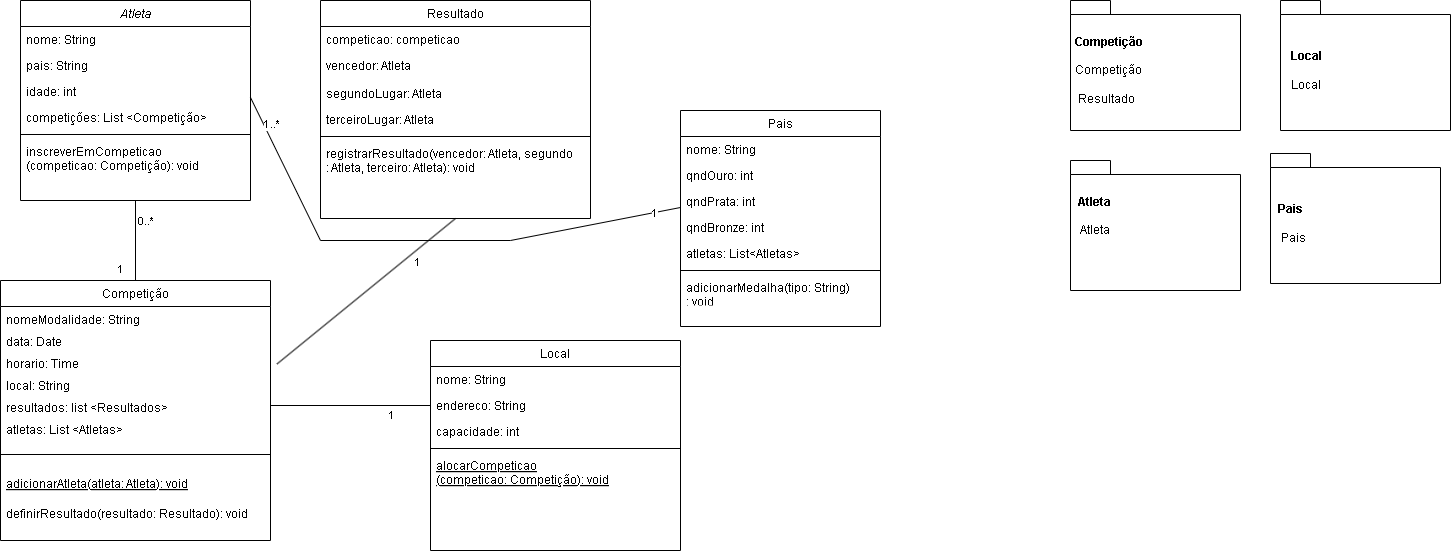

The diagram above was exported from draw.io. Its source (the exported page's mxGraphModel, read from the mxfile embedded in the PNG):
<mxGraphModel dx="1921" dy="888" grid="1" gridSize="10" guides="1" tooltips="1" connect="1" arrows="1" fold="1" page="1" pageScale="1" pageWidth="827" pageHeight="1169" math="0" shadow="0">
  <root>
    <mxCell id="WIyWlLk6GJQsqaUBKTNV-0" />
    <mxCell id="WIyWlLk6GJQsqaUBKTNV-1" parent="WIyWlLk6GJQsqaUBKTNV-0" />
    <mxCell id="zkfFHV4jXpPFQw0GAbJ--0" value="Atleta" style="swimlane;fontStyle=2;align=center;verticalAlign=top;childLayout=stackLayout;horizontal=1;startSize=26;horizontalStack=0;resizeParent=1;resizeLast=0;collapsible=1;marginBottom=0;rounded=0;shadow=0;strokeWidth=1;" parent="WIyWlLk6GJQsqaUBKTNV-1" vertex="1">
      <mxGeometry x="50" y="20" width="230" height="200" as="geometry">
        <mxRectangle x="230" y="140" width="160" height="26" as="alternateBounds" />
      </mxGeometry>
    </mxCell>
    <mxCell id="zkfFHV4jXpPFQw0GAbJ--1" value="nome: String" style="text;align=left;verticalAlign=top;spacingLeft=4;spacingRight=4;overflow=hidden;rotatable=0;points=[[0,0.5],[1,0.5]];portConstraint=eastwest;" parent="zkfFHV4jXpPFQw0GAbJ--0" vertex="1">
      <mxGeometry y="26" width="230" height="26" as="geometry" />
    </mxCell>
    <mxCell id="zkfFHV4jXpPFQw0GAbJ--2" value="pais: String" style="text;align=left;verticalAlign=top;spacingLeft=4;spacingRight=4;overflow=hidden;rotatable=0;points=[[0,0.5],[1,0.5]];portConstraint=eastwest;rounded=0;shadow=0;html=0;" parent="zkfFHV4jXpPFQw0GAbJ--0" vertex="1">
      <mxGeometry y="52" width="230" height="26" as="geometry" />
    </mxCell>
    <mxCell id="zkfFHV4jXpPFQw0GAbJ--3" value="idade: int" style="text;align=left;verticalAlign=top;spacingLeft=4;spacingRight=4;overflow=hidden;rotatable=0;points=[[0,0.5],[1,0.5]];portConstraint=eastwest;rounded=0;shadow=0;html=0;" parent="zkfFHV4jXpPFQw0GAbJ--0" vertex="1">
      <mxGeometry y="78" width="230" height="26" as="geometry" />
    </mxCell>
    <mxCell id="mBKfoYcuK_oJjjbBRJjW-36" value="competições: List &lt;Competição&gt;" style="text;align=left;verticalAlign=top;spacingLeft=4;spacingRight=4;overflow=hidden;rotatable=0;points=[[0,0.5],[1,0.5]];portConstraint=eastwest;rounded=0;shadow=0;html=0;" parent="zkfFHV4jXpPFQw0GAbJ--0" vertex="1">
      <mxGeometry y="104" width="230" height="26" as="geometry" />
    </mxCell>
    <mxCell id="zkfFHV4jXpPFQw0GAbJ--4" value="" style="line;html=1;strokeWidth=1;align=left;verticalAlign=middle;spacingTop=-1;spacingLeft=3;spacingRight=3;rotatable=0;labelPosition=right;points=[];portConstraint=eastwest;" parent="zkfFHV4jXpPFQw0GAbJ--0" vertex="1">
      <mxGeometry y="130" width="230" height="8" as="geometry" />
    </mxCell>
    <mxCell id="zkfFHV4jXpPFQw0GAbJ--5" value="inscreverEmCompeticao&#10;(competicao: Competição): void" style="text;align=left;verticalAlign=top;spacingLeft=4;spacingRight=4;overflow=hidden;rotatable=0;points=[[0,0.5],[1,0.5]];portConstraint=eastwest;" parent="zkfFHV4jXpPFQw0GAbJ--0" vertex="1">
      <mxGeometry y="138" width="230" height="42" as="geometry" />
    </mxCell>
    <mxCell id="zkfFHV4jXpPFQw0GAbJ--6" value="Competição" style="swimlane;fontStyle=0;align=center;verticalAlign=top;childLayout=stackLayout;horizontal=1;startSize=26;horizontalStack=0;resizeParent=1;resizeLast=0;collapsible=1;marginBottom=0;rounded=0;shadow=0;strokeWidth=1;" parent="WIyWlLk6GJQsqaUBKTNV-1" vertex="1">
      <mxGeometry x="30" y="300" width="270" height="260" as="geometry">
        <mxRectangle x="130" y="380" width="160" height="26" as="alternateBounds" />
      </mxGeometry>
    </mxCell>
    <mxCell id="zkfFHV4jXpPFQw0GAbJ--7" value="nomeModalidade: String" style="text;align=left;verticalAlign=top;spacingLeft=4;spacingRight=4;overflow=hidden;rotatable=0;points=[[0,0.5],[1,0.5]];portConstraint=eastwest;" parent="zkfFHV4jXpPFQw0GAbJ--6" vertex="1">
      <mxGeometry y="26" width="270" height="22" as="geometry" />
    </mxCell>
    <mxCell id="mBKfoYcuK_oJjjbBRJjW-31" value="data: Date" style="text;align=left;verticalAlign=top;spacingLeft=4;spacingRight=4;overflow=hidden;rotatable=0;points=[[0,0.5],[1,0.5]];portConstraint=eastwest;" parent="zkfFHV4jXpPFQw0GAbJ--6" vertex="1">
      <mxGeometry y="48" width="270" height="22" as="geometry" />
    </mxCell>
    <mxCell id="mBKfoYcuK_oJjjbBRJjW-32" value="horario: Time" style="text;align=left;verticalAlign=top;spacingLeft=4;spacingRight=4;overflow=hidden;rotatable=0;points=[[0,0.5],[1,0.5]];portConstraint=eastwest;" parent="zkfFHV4jXpPFQw0GAbJ--6" vertex="1">
      <mxGeometry y="70" width="270" height="22" as="geometry" />
    </mxCell>
    <mxCell id="mBKfoYcuK_oJjjbBRJjW-33" value="local: String" style="text;align=left;verticalAlign=top;spacingLeft=4;spacingRight=4;overflow=hidden;rotatable=0;points=[[0,0.5],[1,0.5]];portConstraint=eastwest;" parent="zkfFHV4jXpPFQw0GAbJ--6" vertex="1">
      <mxGeometry y="92" width="270" height="22" as="geometry" />
    </mxCell>
    <mxCell id="mBKfoYcuK_oJjjbBRJjW-35" value="resultados: list &lt;Resultados&gt;" style="text;align=left;verticalAlign=top;spacingLeft=4;spacingRight=4;overflow=hidden;rotatable=0;points=[[0,0.5],[1,0.5]];portConstraint=eastwest;" parent="zkfFHV4jXpPFQw0GAbJ--6" vertex="1">
      <mxGeometry y="114" width="270" height="22" as="geometry" />
    </mxCell>
    <mxCell id="mBKfoYcuK_oJjjbBRJjW-34" value="atletas: List &lt;Atletas&gt;" style="text;align=left;verticalAlign=top;spacingLeft=4;spacingRight=4;overflow=hidden;rotatable=0;points=[[0,0.5],[1,0.5]];portConstraint=eastwest;" parent="zkfFHV4jXpPFQw0GAbJ--6" vertex="1">
      <mxGeometry y="136" width="270" height="22" as="geometry" />
    </mxCell>
    <mxCell id="zkfFHV4jXpPFQw0GAbJ--9" value="" style="line;html=1;strokeWidth=1;align=left;verticalAlign=middle;spacingTop=-1;spacingLeft=3;spacingRight=3;rotatable=0;labelPosition=right;points=[];portConstraint=eastwest;" parent="zkfFHV4jXpPFQw0GAbJ--6" vertex="1">
      <mxGeometry y="158" width="270" height="32" as="geometry" />
    </mxCell>
    <mxCell id="zkfFHV4jXpPFQw0GAbJ--10" value="adicionarAtleta(atleta: Atleta): void" style="text;align=left;verticalAlign=top;spacingLeft=4;spacingRight=4;overflow=hidden;rotatable=0;points=[[0,0.5],[1,0.5]];portConstraint=eastwest;fontStyle=4" parent="zkfFHV4jXpPFQw0GAbJ--6" vertex="1">
      <mxGeometry y="190" width="270" height="30" as="geometry" />
    </mxCell>
    <mxCell id="zkfFHV4jXpPFQw0GAbJ--11" value="definirResultado(resultado: Resultado): void" style="text;align=left;verticalAlign=top;spacingLeft=4;spacingRight=4;overflow=hidden;rotatable=0;points=[[0,0.5],[1,0.5]];portConstraint=eastwest;" parent="zkfFHV4jXpPFQw0GAbJ--6" vertex="1">
      <mxGeometry y="220" width="270" height="26" as="geometry" />
    </mxCell>
    <mxCell id="zkfFHV4jXpPFQw0GAbJ--13" value="Local" style="swimlane;fontStyle=0;align=center;verticalAlign=top;childLayout=stackLayout;horizontal=1;startSize=26;horizontalStack=0;resizeParent=1;resizeLast=0;collapsible=1;marginBottom=0;rounded=0;shadow=0;strokeWidth=1;" parent="WIyWlLk6GJQsqaUBKTNV-1" vertex="1">
      <mxGeometry x="460" y="360" width="250" height="210" as="geometry">
        <mxRectangle x="340" y="380" width="170" height="26" as="alternateBounds" />
      </mxGeometry>
    </mxCell>
    <mxCell id="zkfFHV4jXpPFQw0GAbJ--14" value="nome: String&#10;" style="text;align=left;verticalAlign=top;spacingLeft=4;spacingRight=4;overflow=hidden;rotatable=0;points=[[0,0.5],[1,0.5]];portConstraint=eastwest;" parent="zkfFHV4jXpPFQw0GAbJ--13" vertex="1">
      <mxGeometry y="26" width="250" height="26" as="geometry" />
    </mxCell>
    <mxCell id="mBKfoYcuK_oJjjbBRJjW-38" value="endereco: String" style="text;align=left;verticalAlign=top;spacingLeft=4;spacingRight=4;overflow=hidden;rotatable=0;points=[[0,0.5],[1,0.5]];portConstraint=eastwest;" parent="zkfFHV4jXpPFQw0GAbJ--13" vertex="1">
      <mxGeometry y="52" width="250" height="26" as="geometry" />
    </mxCell>
    <mxCell id="mBKfoYcuK_oJjjbBRJjW-39" value="capacidade: int" style="text;align=left;verticalAlign=top;spacingLeft=4;spacingRight=4;overflow=hidden;rotatable=0;points=[[0,0.5],[1,0.5]];portConstraint=eastwest;" parent="zkfFHV4jXpPFQw0GAbJ--13" vertex="1">
      <mxGeometry y="78" width="250" height="26" as="geometry" />
    </mxCell>
    <mxCell id="zkfFHV4jXpPFQw0GAbJ--15" value="" style="line;html=1;strokeWidth=1;align=left;verticalAlign=middle;spacingTop=-1;spacingLeft=3;spacingRight=3;rotatable=0;labelPosition=right;points=[];portConstraint=eastwest;" parent="zkfFHV4jXpPFQw0GAbJ--13" vertex="1">
      <mxGeometry y="104" width="250" height="8" as="geometry" />
    </mxCell>
    <mxCell id="mBKfoYcuK_oJjjbBRJjW-40" value="alocarCompeticao&#10;(competicao: Competição): void" style="text;align=left;verticalAlign=top;spacingLeft=4;spacingRight=4;overflow=hidden;rotatable=0;points=[[0,0.5],[1,0.5]];portConstraint=eastwest;fontStyle=4" parent="zkfFHV4jXpPFQw0GAbJ--13" vertex="1">
      <mxGeometry y="112" width="250" height="30" as="geometry" />
    </mxCell>
    <mxCell id="zkfFHV4jXpPFQw0GAbJ--17" value="Resultado" style="swimlane;fontStyle=0;align=center;verticalAlign=top;childLayout=stackLayout;horizontal=1;startSize=26;horizontalStack=0;resizeParent=1;resizeLast=0;collapsible=1;marginBottom=0;rounded=0;shadow=0;strokeWidth=1;" parent="WIyWlLk6GJQsqaUBKTNV-1" vertex="1">
      <mxGeometry x="350" y="20" width="270" height="218" as="geometry">
        <mxRectangle x="550" y="140" width="160" height="26" as="alternateBounds" />
      </mxGeometry>
    </mxCell>
    <mxCell id="zkfFHV4jXpPFQw0GAbJ--18" value="competicao: competicao" style="text;align=left;verticalAlign=top;spacingLeft=4;spacingRight=4;overflow=hidden;rotatable=0;points=[[0,0.5],[1,0.5]];portConstraint=eastwest;" parent="zkfFHV4jXpPFQw0GAbJ--17" vertex="1">
      <mxGeometry y="26" width="270" height="26" as="geometry" />
    </mxCell>
    <mxCell id="zkfFHV4jXpPFQw0GAbJ--19" value="vencedor: Atleta" style="text;align=left;verticalAlign=top;spacingLeft=4;spacingRight=4;overflow=hidden;rotatable=0;points=[[0,0.5],[1,0.5]];portConstraint=eastwest;rounded=0;shadow=0;html=0;" parent="zkfFHV4jXpPFQw0GAbJ--17" vertex="1">
      <mxGeometry y="52" width="270" height="28" as="geometry" />
    </mxCell>
    <mxCell id="zkfFHV4jXpPFQw0GAbJ--20" value="segundoLugar: Atleta" style="text;align=left;verticalAlign=top;spacingLeft=4;spacingRight=4;overflow=hidden;rotatable=0;points=[[0,0.5],[1,0.5]];portConstraint=eastwest;rounded=0;shadow=0;html=0;" parent="zkfFHV4jXpPFQw0GAbJ--17" vertex="1">
      <mxGeometry y="80" width="270" height="26" as="geometry" />
    </mxCell>
    <mxCell id="zkfFHV4jXpPFQw0GAbJ--21" value="terceiroLugar: Atleta" style="text;align=left;verticalAlign=top;spacingLeft=4;spacingRight=4;overflow=hidden;rotatable=0;points=[[0,0.5],[1,0.5]];portConstraint=eastwest;rounded=0;shadow=0;html=0;" parent="zkfFHV4jXpPFQw0GAbJ--17" vertex="1">
      <mxGeometry y="106" width="270" height="26" as="geometry" />
    </mxCell>
    <mxCell id="zkfFHV4jXpPFQw0GAbJ--23" value="" style="line;html=1;strokeWidth=1;align=left;verticalAlign=middle;spacingTop=-1;spacingLeft=3;spacingRight=3;rotatable=0;labelPosition=right;points=[];portConstraint=eastwest;" parent="zkfFHV4jXpPFQw0GAbJ--17" vertex="1">
      <mxGeometry y="132" width="270" height="8" as="geometry" />
    </mxCell>
    <mxCell id="zkfFHV4jXpPFQw0GAbJ--24" value="registrarResultado(vencedor: Atleta, segundo&#10;: Atleta, terceiro: Atleta): void" style="text;align=left;verticalAlign=top;spacingLeft=4;spacingRight=4;overflow=hidden;rotatable=0;points=[[0,0.5],[1,0.5]];portConstraint=eastwest;" parent="zkfFHV4jXpPFQw0GAbJ--17" vertex="1">
      <mxGeometry y="140" width="270" height="50" as="geometry" />
    </mxCell>
    <mxCell id="mBKfoYcuK_oJjjbBRJjW-41" value="Pais" style="swimlane;fontStyle=0;align=center;verticalAlign=top;childLayout=stackLayout;horizontal=1;startSize=26;horizontalStack=0;resizeParent=1;resizeLast=0;collapsible=1;marginBottom=0;rounded=0;shadow=0;strokeWidth=1;" parent="WIyWlLk6GJQsqaUBKTNV-1" vertex="1">
      <mxGeometry x="710" y="130" width="200" height="216" as="geometry">
        <mxRectangle x="550" y="140" width="160" height="26" as="alternateBounds" />
      </mxGeometry>
    </mxCell>
    <mxCell id="mBKfoYcuK_oJjjbBRJjW-42" value="nome: String" style="text;align=left;verticalAlign=top;spacingLeft=4;spacingRight=4;overflow=hidden;rotatable=0;points=[[0,0.5],[1,0.5]];portConstraint=eastwest;" parent="mBKfoYcuK_oJjjbBRJjW-41" vertex="1">
      <mxGeometry y="26" width="200" height="26" as="geometry" />
    </mxCell>
    <mxCell id="mBKfoYcuK_oJjjbBRJjW-43" value="qndOuro: int" style="text;align=left;verticalAlign=top;spacingLeft=4;spacingRight=4;overflow=hidden;rotatable=0;points=[[0,0.5],[1,0.5]];portConstraint=eastwest;rounded=0;shadow=0;html=0;" parent="mBKfoYcuK_oJjjbBRJjW-41" vertex="1">
      <mxGeometry y="52" width="200" height="26" as="geometry" />
    </mxCell>
    <mxCell id="mBKfoYcuK_oJjjbBRJjW-44" value="qndPrata: int" style="text;align=left;verticalAlign=top;spacingLeft=4;spacingRight=4;overflow=hidden;rotatable=0;points=[[0,0.5],[1,0.5]];portConstraint=eastwest;rounded=0;shadow=0;html=0;" parent="mBKfoYcuK_oJjjbBRJjW-41" vertex="1">
      <mxGeometry y="78" width="200" height="26" as="geometry" />
    </mxCell>
    <mxCell id="mBKfoYcuK_oJjjbBRJjW-45" value="qndBronze: int" style="text;align=left;verticalAlign=top;spacingLeft=4;spacingRight=4;overflow=hidden;rotatable=0;points=[[0,0.5],[1,0.5]];portConstraint=eastwest;rounded=0;shadow=0;html=0;" parent="mBKfoYcuK_oJjjbBRJjW-41" vertex="1">
      <mxGeometry y="104" width="200" height="26" as="geometry" />
    </mxCell>
    <mxCell id="mBKfoYcuK_oJjjbBRJjW-46" value="atletas: List&lt;Atletas&gt;" style="text;align=left;verticalAlign=top;spacingLeft=4;spacingRight=4;overflow=hidden;rotatable=0;points=[[0,0.5],[1,0.5]];portConstraint=eastwest;rounded=0;shadow=0;html=0;" parent="mBKfoYcuK_oJjjbBRJjW-41" vertex="1">
      <mxGeometry y="130" width="200" height="26" as="geometry" />
    </mxCell>
    <mxCell id="mBKfoYcuK_oJjjbBRJjW-47" value="" style="line;html=1;strokeWidth=1;align=left;verticalAlign=middle;spacingTop=-1;spacingLeft=3;spacingRight=3;rotatable=0;labelPosition=right;points=[];portConstraint=eastwest;" parent="mBKfoYcuK_oJjjbBRJjW-41" vertex="1">
      <mxGeometry y="156" width="200" height="8" as="geometry" />
    </mxCell>
    <mxCell id="mBKfoYcuK_oJjjbBRJjW-48" value="adicionarMedalha(tipo: String)&#10;: void" style="text;align=left;verticalAlign=top;spacingLeft=4;spacingRight=4;overflow=hidden;rotatable=0;points=[[0,0.5],[1,0.5]];portConstraint=eastwest;" parent="mBKfoYcuK_oJjjbBRJjW-41" vertex="1">
      <mxGeometry y="164" width="200" height="26" as="geometry" />
    </mxCell>
    <mxCell id="mBKfoYcuK_oJjjbBRJjW-59" value="&amp;nbsp;Competição&lt;br&gt;&lt;br&gt;&lt;div style=&quot;&quot;&gt;&lt;span style=&quot;background-color: initial; font-weight: normal;&quot;&gt;&amp;nbsp;Competição&lt;br&gt;&lt;br&gt;&lt;/span&gt;&lt;/div&gt;&lt;div style=&quot;&quot;&gt;&lt;span style=&quot;background-color: initial; font-weight: normal;&quot;&gt;&amp;nbsp; Resultado&lt;/span&gt;&lt;/div&gt;" style="shape=folder;fontStyle=1;spacingTop=10;tabWidth=40;tabHeight=14;tabPosition=left;html=1;whiteSpace=wrap;align=left;" parent="WIyWlLk6GJQsqaUBKTNV-1" vertex="1">
      <mxGeometry x="1100" y="20" width="170" height="130" as="geometry" />
    </mxCell>
    <mxCell id="mBKfoYcuK_oJjjbBRJjW-60" value="&amp;nbsp; &amp;nbsp;Local&lt;br&gt;&lt;br&gt;&lt;span style=&quot;font-weight: normal;&quot;&gt;&amp;nbsp; &amp;nbsp;Local&lt;/span&gt;" style="shape=folder;fontStyle=1;spacingTop=10;tabWidth=40;tabHeight=14;tabPosition=left;html=1;whiteSpace=wrap;align=left;" parent="WIyWlLk6GJQsqaUBKTNV-1" vertex="1">
      <mxGeometry x="1310" y="20" width="170" height="130" as="geometry" />
    </mxCell>
    <mxCell id="mBKfoYcuK_oJjjbBRJjW-61" value="&amp;nbsp; Pais&lt;br&gt;&lt;br&gt;&lt;span style=&quot;font-weight: normal;&quot;&gt;&amp;nbsp; &amp;nbsp;Pais&lt;/span&gt;" style="shape=folder;fontStyle=1;spacingTop=10;tabWidth=40;tabHeight=14;tabPosition=left;html=1;whiteSpace=wrap;align=left;" parent="WIyWlLk6GJQsqaUBKTNV-1" vertex="1">
      <mxGeometry x="1300" y="173" width="170" height="130" as="geometry" />
    </mxCell>
    <mxCell id="mBKfoYcuK_oJjjbBRJjW-62" value="&amp;nbsp; Atleta&lt;br&gt;&lt;br&gt;&lt;span style=&quot;font-weight: 400;&quot;&gt;&amp;nbsp; &amp;nbsp;Atleta&lt;/span&gt;&lt;br&gt;&lt;div&gt;&lt;br&gt;&lt;br&gt;&lt;/div&gt;" style="shape=folder;fontStyle=1;spacingTop=10;tabWidth=40;tabHeight=14;tabPosition=left;html=1;whiteSpace=wrap;align=left;" parent="WIyWlLk6GJQsqaUBKTNV-1" vertex="1">
      <mxGeometry x="1100" y="180" width="170" height="130" as="geometry" />
    </mxCell>
    <mxCell id="mBKfoYcuK_oJjjbBRJjW-65" value="" style="endArrow=none;html=1;rounded=0;entryX=0.5;entryY=1;entryDx=0;entryDy=0;exitX=0.5;exitY=0;exitDx=0;exitDy=0;" parent="WIyWlLk6GJQsqaUBKTNV-1" source="zkfFHV4jXpPFQw0GAbJ--6" target="zkfFHV4jXpPFQw0GAbJ--0" edge="1">
      <mxGeometry width="50" height="50" relative="1" as="geometry">
        <mxPoint x="430" y="330" as="sourcePoint" />
        <mxPoint x="480" y="280" as="targetPoint" />
      </mxGeometry>
    </mxCell>
    <mxCell id="mBKfoYcuK_oJjjbBRJjW-66" value="0..*" style="edgeLabel;html=1;align=center;verticalAlign=middle;resizable=0;points=[];" parent="mBKfoYcuK_oJjjbBRJjW-65" connectable="0" vertex="1">
      <mxGeometry x="0.5063" y="-9" relative="1" as="geometry">
        <mxPoint as="offset" />
      </mxGeometry>
    </mxCell>
    <mxCell id="mBKfoYcuK_oJjjbBRJjW-67" value="1" style="edgeLabel;html=1;align=center;verticalAlign=middle;resizable=0;points=[];" parent="WIyWlLk6GJQsqaUBKTNV-1" connectable="0" vertex="1">
      <mxGeometry x="184" y="250" as="geometry">
        <mxPoint x="-35" y="38" as="offset" />
      </mxGeometry>
    </mxCell>
    <mxCell id="mBKfoYcuK_oJjjbBRJjW-68" value="" style="endArrow=none;html=1;rounded=0;entryX=0.5;entryY=1;entryDx=0;entryDy=0;exitX=1.024;exitY=-0.386;exitDx=0;exitDy=0;exitPerimeter=0;" parent="WIyWlLk6GJQsqaUBKTNV-1" source="mBKfoYcuK_oJjjbBRJjW-33" target="zkfFHV4jXpPFQw0GAbJ--17" edge="1">
      <mxGeometry width="50" height="50" relative="1" as="geometry">
        <mxPoint x="330" y="390" as="sourcePoint" />
        <mxPoint x="175" y="230" as="targetPoint" />
      </mxGeometry>
    </mxCell>
    <mxCell id="mBKfoYcuK_oJjjbBRJjW-69" value="1" style="edgeLabel;html=1;align=center;verticalAlign=middle;resizable=0;points=[];" parent="mBKfoYcuK_oJjjbBRJjW-68" connectable="0" vertex="1">
      <mxGeometry x="0.5063" y="-9" relative="1" as="geometry">
        <mxPoint as="offset" />
      </mxGeometry>
    </mxCell>
    <mxCell id="mBKfoYcuK_oJjjbBRJjW-71" value="" style="endArrow=none;html=1;rounded=0;entryX=0;entryY=0.5;entryDx=0;entryDy=0;exitX=1;exitY=0.5;exitDx=0;exitDy=0;" parent="WIyWlLk6GJQsqaUBKTNV-1" source="mBKfoYcuK_oJjjbBRJjW-35" target="mBKfoYcuK_oJjjbBRJjW-38" edge="1">
      <mxGeometry width="50" height="50" relative="1" as="geometry">
        <mxPoint x="316" y="394" as="sourcePoint" />
        <mxPoint x="495" y="248" as="targetPoint" />
      </mxGeometry>
    </mxCell>
    <mxCell id="mBKfoYcuK_oJjjbBRJjW-72" value="1" style="edgeLabel;html=1;align=center;verticalAlign=middle;resizable=0;points=[];" parent="mBKfoYcuK_oJjjbBRJjW-71" connectable="0" vertex="1">
      <mxGeometry x="0.5063" y="-9" relative="1" as="geometry">
        <mxPoint as="offset" />
      </mxGeometry>
    </mxCell>
    <mxCell id="mBKfoYcuK_oJjjbBRJjW-73" value="" style="endArrow=none;html=1;rounded=0;entryX=0;entryY=0.5;entryDx=0;entryDy=0;exitX=1;exitY=0.5;exitDx=0;exitDy=0;" parent="WIyWlLk6GJQsqaUBKTNV-1" edge="1">
      <mxGeometry width="50" height="50" relative="1" as="geometry">
        <mxPoint x="280.0000000000002" y="116.99999999999989" as="sourcePoint" />
        <mxPoint x="710.0000000000002" y="227" as="targetPoint" />
        <Array as="points">
          <mxPoint x="350" y="260" />
          <mxPoint x="540" y="260" />
        </Array>
      </mxGeometry>
    </mxCell>
    <mxCell id="mBKfoYcuK_oJjjbBRJjW-76" value="1" style="edgeLabel;html=1;align=center;verticalAlign=middle;resizable=0;points=[];" parent="mBKfoYcuK_oJjjbBRJjW-73" connectable="0" vertex="1">
      <mxGeometry x="0.8985" relative="1" as="geometry">
        <mxPoint as="offset" />
      </mxGeometry>
    </mxCell>
    <mxCell id="mBKfoYcuK_oJjjbBRJjW-77" value="1..*" style="edgeLabel;html=1;align=center;verticalAlign=middle;resizable=0;points=[];" parent="mBKfoYcuK_oJjjbBRJjW-73" connectable="0" vertex="1">
      <mxGeometry x="-0.8727" y="8" relative="1" as="geometry">
        <mxPoint x="-1" as="offset" />
      </mxGeometry>
    </mxCell>
  </root>
</mxGraphModel>